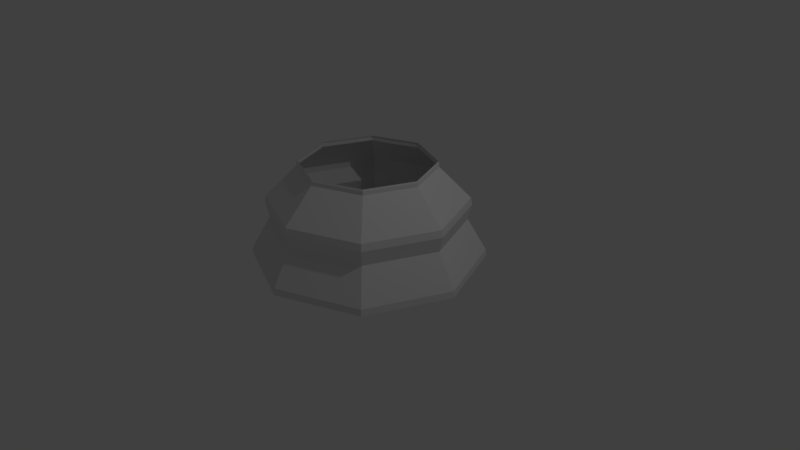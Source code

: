 # Source: Chess_Piece_Knight_LP.blend  (saved by Blender 2.79.0; exported with 4.5.12 LTS)
import bpy
from mathutils import Matrix  # noqa: F401  (used for matrix-valued properties, if any)

bpy.ops.wm.read_factory_settings(use_empty=True)
scene = bpy.context.scene
scene.name = 'Scene'

# ---- collections
col_collection_1 = bpy.data.collections.new('Collection 1'); scene.collection.children.link(col_collection_1)

# ---- world
world_world = bpy.data.worlds.new('World'); scene.world = world_world
world_world.color = (0.05088, 0.05088, 0.05088)
world_world.use_sun_shadow = False
world_world.sun_shadow_jitter_overblur = 0.0
world_world.cycles.sampling_method = 'MANUAL'

# ---- cameras
cam_camera = bpy.data.cameras.new('Camera')
cam_camera.clip_end = 100.0
cam_camera.lens = 35.0
cam_camera.sensor_width = 32.0
cam_camera.sensor_height = 18.0
cam_camera.ortho_scale = 7.314
cam_camera.dof.focus_distance = 0.0
cam_camera.dof.aperture_fstop = 128.0

# ---- lights
light_lamp = bpy.data.lights.new('Lamp', 'POINT')
light_lamp.transmission_factor = 0.0
light_lamp.cutoff_distance = 30.0
light_lamp.energy = 100.0
light_lamp.shadow_buffer_clip_start = 1.001
light_lamp.shadow_soft_size = 0.1
light_lamp.shadow_maximum_resolution = 0.006
light_lamp.use_absolute_resolution = True

# ---- meshes
me_cylinder = bpy.data.meshes.new('Cylinder')
me_cylinder.from_pydata([(0.0, 1.5, -1.0), (1.061, 1.061, -1.0), (1.5, 1.132e-07, -1.0), (1.061, -1.061, -1.0), (-4.888e-07, -1.5, -1.0), (2.985e-08, 1.247, -0.4831), (7.35e-08, 0.8756, 0.2207), (0.6191, 0.6191, 0.2207), (0.8817, 0.8817, -0.4831), (0.8756, 2.713e-07, 0.2207), (1.247, 1.784e-07, -0.4831), (0.6191, -0.6191, 0.2207), (0.8817, -0.8817, -0.4831), (-2.118e-07, -0.8756, 0.2207), (-3.764e-07, -1.247, -0.4831), (9.313e-10, 1.492, -0.9129), (1.055, 1.055, -0.9129), (1.492, 1.153e-07, -0.9129), (1.055, -1.055, -0.9129), (-4.851e-07, -1.492, -0.9129), (2.608e-08, 1.279, -0.1902), (2.421e-08, 1.296, -0.2835), (0.9165, 0.9165, -0.2835), (0.9041, 0.9041, -0.1902), (1.296, 1.655e-07, -0.2835), (1.279, 1.702e-07, -0.1902), (0.9165, -0.9165, -0.2835), (0.9041, -0.9041, -0.1902), (-3.986e-07, -1.296, -0.2835), (-3.907e-07, -1.279, -0.1902), (7.5e-08, 0.8642, 0.2906), (7.389e-08, 0.8731, 0.2688), (0.6174, 0.6174, 0.2688), (0.6111, 0.6111, 0.2906), (0.8731, 2.735e-07, 0.2688), (0.8642, 2.763e-07, 0.2906), (0.6174, -0.6174, 0.2688), (0.6111, -0.6111, 0.2906), (-2.106e-07, -0.8731, 0.2688), (-2.067e-07, -0.8642, 0.2906)], [], [(33, 32, 31, 30), (32, 7, 6, 31), (7, 23, 20, 6), (23, 22, 21, 20), (22, 8, 5, 21), (8, 16, 15, 5), (16, 1, 0, 15), (3, 4, 0, 1, 2), (39, 38, 36, 37), (38, 13, 11, 36), (13, 29, 27, 11), (29, 28, 26, 27), (28, 14, 12, 26), (14, 19, 18, 12), (19, 4, 3, 18), (37, 36, 34, 35), (36, 11, 9, 34), (11, 27, 25, 9), (27, 26, 24, 25), (26, 12, 10, 24), (12, 18, 17, 10), (18, 3, 2, 17), (35, 34, 32, 33), (34, 9, 7, 32), (9, 25, 23, 7), (25, 24, 22, 23), (24, 10, 8, 22), (10, 17, 16, 8), (17, 2, 1, 16)])
me_cylinder.use_remesh_preserve_volume = False
me_cylinder.use_remesh_preserve_attributes = False
me_cylinder.use_mirror_vertex_groups = False
me_cylinder.update()

# ---- objects
ob_chess_piece_knight = bpy.data.objects.new('Chess Piece Knight', me_cylinder)
ob_lamp = bpy.data.objects.new('Lamp', light_lamp)
ob_camera = bpy.data.objects.new('Camera', cam_camera)

# ---- transforms, parenting, visibility, modifiers, constraints
ob_chess_piece_knight.location = (0.0, 0.0, 1.0)
ob_chess_piece_knight.lineart.crease_threshold = 0.0
_m = ob_chess_piece_knight.modifiers.new('Mirror', 'MIRROR')
ob_lamp.location = (4.076, 1.005, 5.904)
ob_lamp.rotation_euler = (0.6503, 0.05522, 1.866)
ob_lamp.lock_rotations_4d = False
ob_lamp.empty_display_type = 'ARROWS'
ob_lamp.color = (0.0, 0.0, 0.0, 0.0)
ob_lamp.lineart.crease_threshold = 0.0
ob_camera.location = (7.481, -6.508, 5.344)
ob_camera.rotation_euler = (1.109, 0.0, 0.8149)
ob_camera.lock_rotations_4d = False
ob_camera.empty_display_type = 'ARROWS'
ob_camera.color = (0.0, 0.0, 0.0, 0.0)
ob_camera.display_type = 'WIRE'
ob_camera.lineart.crease_threshold = 0.0

# ---- collection membership
col_collection_1.objects.link(ob_chess_piece_knight)
col_collection_1.objects.link(ob_lamp)
col_collection_1.objects.link(ob_camera)

# ---- scene / render settings (as saved in the file)
scene.camera = ob_camera
scene.frame_start = 1; scene.frame_end = 250; scene.frame_set(1)
scene.render.engine = 'BLENDER_EEVEE_NEXT'
scene.render.resolution_percentage = 50
scene.render.dither_intensity = 0.0
scene.cycles.use_denoising = False
scene.cycles.samples = 128
scene.cycles.sampling_pattern = 'TABULATED_SOBOL'
scene.cycles.use_adaptive_sampling = False
scene.cycles.use_light_tree = False
scene.cycles.blur_glossy = 0.0
scene.cycles.sample_clamp_indirect = 0.0
scene.view_settings.view_transform = 'Standard'
bpy.context.view_layer.update()
